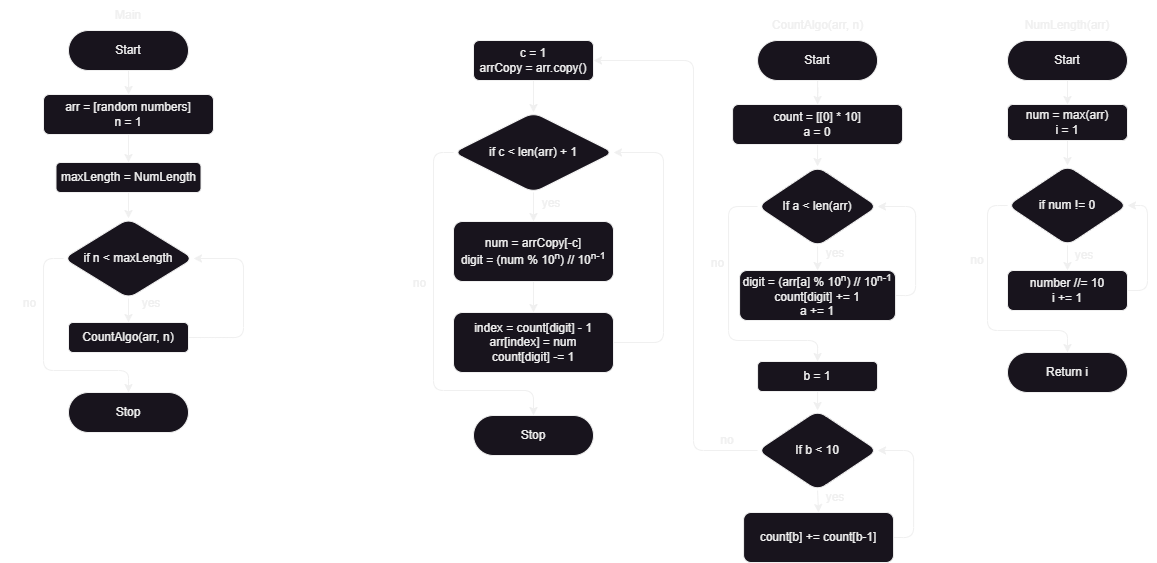

The diagram above was exported from draw.io. Its source (the exported page's mxGraphModel, read from the mxfile embedded in the PNG):
<mxGraphModel dx="1022" dy="828" grid="1" gridSize="10" guides="1" tooltips="1" connect="1" arrows="1" fold="1" page="1" pageScale="1" pageWidth="1169" pageHeight="827" math="0" shadow="0">
  <root>
    <mxCell id="0" />
    <mxCell id="1" parent="0" />
    <mxCell id="8DRxY8uw7YylUfgcgScJ-1" style="edgeStyle=orthogonalEdgeStyle;rounded=1;orthogonalLoop=1;jettySize=auto;html=1;exitX=0.5;exitY=1;exitDx=0;exitDy=0;entryX=0.5;entryY=0;entryDx=0;entryDy=0;shadow=0;" parent="1" source="8DRxY8uw7YylUfgcgScJ-2" target="8DRxY8uw7YylUfgcgScJ-57" edge="1">
      <mxGeometry relative="1" as="geometry" />
    </mxCell>
    <mxCell id="8DRxY8uw7YylUfgcgScJ-2" value="maxLength = NumLength" style="rounded=1;whiteSpace=wrap;html=1;shadow=0;" parent="1" vertex="1">
      <mxGeometry x="62.5" y="172" width="145" height="30" as="geometry" />
    </mxCell>
    <mxCell id="8DRxY8uw7YylUfgcgScJ-3" style="edgeStyle=orthogonalEdgeStyle;rounded=1;orthogonalLoop=1;jettySize=auto;html=1;exitX=0.5;exitY=1;exitDx=0;exitDy=0;shadow=0;" parent="1" source="8DRxY8uw7YylUfgcgScJ-4" target="8DRxY8uw7YylUfgcgScJ-16" edge="1">
      <mxGeometry relative="1" as="geometry" />
    </mxCell>
    <mxCell id="8DRxY8uw7YylUfgcgScJ-4" value="Start" style="rounded=1;whiteSpace=wrap;html=1;arcSize=50;shadow=0;" parent="1" vertex="1">
      <mxGeometry x="75" y="40" width="120" height="40" as="geometry" />
    </mxCell>
    <mxCell id="8DRxY8uw7YylUfgcgScJ-5" value="Main" style="text;html=1;strokeColor=none;fillColor=none;align=center;verticalAlign=middle;whiteSpace=wrap;rounded=1;shadow=0;" parent="1" vertex="1">
      <mxGeometry x="105" y="10" width="60" height="30" as="geometry" />
    </mxCell>
    <mxCell id="8DRxY8uw7YylUfgcgScJ-6" style="edgeStyle=orthogonalEdgeStyle;rounded=1;orthogonalLoop=1;jettySize=auto;html=1;exitX=0.5;exitY=1;exitDx=0;exitDy=0;entryX=0.5;entryY=0;entryDx=0;entryDy=0;shadow=0;" parent="1" source="8DRxY8uw7YylUfgcgScJ-7" target="8DRxY8uw7YylUfgcgScJ-18" edge="1">
      <mxGeometry relative="1" as="geometry">
        <mxPoint x="1074" y="113" as="targetPoint" />
      </mxGeometry>
    </mxCell>
    <mxCell id="8DRxY8uw7YylUfgcgScJ-7" value="Start" style="rounded=1;whiteSpace=wrap;html=1;arcSize=50;shadow=0;" parent="1" vertex="1">
      <mxGeometry x="1014" y="50" width="120" height="40" as="geometry" />
    </mxCell>
    <mxCell id="8DRxY8uw7YylUfgcgScJ-8" value="NumLength(arr)" style="text;html=1;strokeColor=none;fillColor=none;align=center;verticalAlign=middle;whiteSpace=wrap;rounded=1;shadow=0;" parent="1" vertex="1">
      <mxGeometry x="1044" y="20" width="60" height="30" as="geometry" />
    </mxCell>
    <mxCell id="8DRxY8uw7YylUfgcgScJ-9" style="edgeStyle=orthogonalEdgeStyle;rounded=1;orthogonalLoop=1;jettySize=auto;html=1;exitX=1;exitY=0.5;exitDx=0;exitDy=0;entryX=1;entryY=0.5;entryDx=0;entryDy=0;shadow=0;" parent="1" source="8DRxY8uw7YylUfgcgScJ-10" target="8DRxY8uw7YylUfgcgScJ-13" edge="1">
      <mxGeometry relative="1" as="geometry" />
    </mxCell>
    <mxCell id="8DRxY8uw7YylUfgcgScJ-10" value="number //= 10&lt;br&gt;i += 1" style="rounded=1;whiteSpace=wrap;html=1;shadow=0;" parent="1" vertex="1">
      <mxGeometry x="1014" y="280" width="120" height="40" as="geometry" />
    </mxCell>
    <mxCell id="8DRxY8uw7YylUfgcgScJ-11" value="" style="edgeStyle=orthogonalEdgeStyle;rounded=1;orthogonalLoop=1;jettySize=auto;html=1;shadow=0;" parent="1" source="8DRxY8uw7YylUfgcgScJ-13" target="8DRxY8uw7YylUfgcgScJ-10" edge="1">
      <mxGeometry relative="1" as="geometry" />
    </mxCell>
    <mxCell id="8DRxY8uw7YylUfgcgScJ-12" style="edgeStyle=orthogonalEdgeStyle;rounded=1;orthogonalLoop=1;jettySize=auto;html=1;exitX=0;exitY=0.5;exitDx=0;exitDy=0;entryX=0.5;entryY=0;entryDx=0;entryDy=0;shadow=0;" parent="1" source="8DRxY8uw7YylUfgcgScJ-13" target="8DRxY8uw7YylUfgcgScJ-14" edge="1">
      <mxGeometry relative="1" as="geometry">
        <Array as="points">
          <mxPoint x="994" y="215" />
          <mxPoint x="994" y="340" />
          <mxPoint x="1074" y="340" />
        </Array>
      </mxGeometry>
    </mxCell>
    <mxCell id="8DRxY8uw7YylUfgcgScJ-13" value="if num != 0" style="rhombus;whiteSpace=wrap;html=1;rounded=1;shadow=0;" parent="1" vertex="1">
      <mxGeometry x="1014" y="175" width="120" height="80" as="geometry" />
    </mxCell>
    <mxCell id="8DRxY8uw7YylUfgcgScJ-14" value="Return i" style="rounded=1;whiteSpace=wrap;html=1;arcSize=50;shadow=0;" parent="1" vertex="1">
      <mxGeometry x="1014" y="362" width="120" height="40" as="geometry" />
    </mxCell>
    <mxCell id="8DRxY8uw7YylUfgcgScJ-15" style="edgeStyle=orthogonalEdgeStyle;rounded=1;orthogonalLoop=1;jettySize=auto;html=1;exitX=0.5;exitY=1;exitDx=0;exitDy=0;entryX=0.5;entryY=0;entryDx=0;entryDy=0;shadow=0;" parent="1" source="8DRxY8uw7YylUfgcgScJ-16" target="8DRxY8uw7YylUfgcgScJ-2" edge="1">
      <mxGeometry relative="1" as="geometry" />
    </mxCell>
    <mxCell id="8DRxY8uw7YylUfgcgScJ-16" value="arr = [random numbers]&lt;br&gt;n = 1" style="rounded=1;whiteSpace=wrap;html=1;shadow=0;" parent="1" vertex="1">
      <mxGeometry x="50" y="104" width="170" height="40" as="geometry" />
    </mxCell>
    <mxCell id="8DRxY8uw7YylUfgcgScJ-17" style="edgeStyle=orthogonalEdgeStyle;rounded=1;orthogonalLoop=1;jettySize=auto;html=1;exitX=0.5;exitY=1;exitDx=0;exitDy=0;entryX=0.5;entryY=0;entryDx=0;entryDy=0;shadow=0;" parent="1" source="8DRxY8uw7YylUfgcgScJ-18" target="8DRxY8uw7YylUfgcgScJ-13" edge="1">
      <mxGeometry relative="1" as="geometry" />
    </mxCell>
    <mxCell id="8DRxY8uw7YylUfgcgScJ-18" value="num = max(arr)&lt;br&gt;i = 1" style="rounded=1;whiteSpace=wrap;html=1;shadow=0;" parent="1" vertex="1">
      <mxGeometry x="1014" y="114" width="120" height="36" as="geometry" />
    </mxCell>
    <mxCell id="8DRxY8uw7YylUfgcgScJ-19" style="edgeStyle=orthogonalEdgeStyle;rounded=1;orthogonalLoop=1;jettySize=auto;html=1;exitX=0.5;exitY=1;exitDx=0;exitDy=0;shadow=0;" parent="1" source="8DRxY8uw7YylUfgcgScJ-20" target="8DRxY8uw7YylUfgcgScJ-23" edge="1">
      <mxGeometry relative="1" as="geometry" />
    </mxCell>
    <mxCell id="8DRxY8uw7YylUfgcgScJ-20" value="Start" style="rounded=1;whiteSpace=wrap;html=1;arcSize=50;shadow=0;" parent="1" vertex="1">
      <mxGeometry x="764.07" y="50" width="120" height="40" as="geometry" />
    </mxCell>
    <mxCell id="8DRxY8uw7YylUfgcgScJ-21" value="CountAlgo(arr, n)" style="text;html=1;strokeColor=none;fillColor=none;align=center;verticalAlign=middle;whiteSpace=wrap;rounded=1;shadow=0;" parent="1" vertex="1">
      <mxGeometry x="773.57" y="20" width="101" height="30" as="geometry" />
    </mxCell>
    <mxCell id="8DRxY8uw7YylUfgcgScJ-22" style="edgeStyle=orthogonalEdgeStyle;rounded=1;orthogonalLoop=1;jettySize=auto;html=1;exitX=0.5;exitY=1;exitDx=0;exitDy=0;entryX=0.5;entryY=0;entryDx=0;entryDy=0;shadow=0;" parent="1" source="8DRxY8uw7YylUfgcgScJ-23" target="8DRxY8uw7YylUfgcgScJ-26" edge="1">
      <mxGeometry relative="1" as="geometry">
        <mxPoint x="824.07" y="182" as="targetPoint" />
      </mxGeometry>
    </mxCell>
    <mxCell id="8DRxY8uw7YylUfgcgScJ-23" value="count = [[0] * 10]&lt;br&gt;a = 0" style="rounded=1;whiteSpace=wrap;html=1;shadow=0;" parent="1" vertex="1">
      <mxGeometry x="739.07" y="114" width="170" height="40" as="geometry" />
    </mxCell>
    <mxCell id="8DRxY8uw7YylUfgcgScJ-24" style="edgeStyle=orthogonalEdgeStyle;rounded=1;orthogonalLoop=1;jettySize=auto;html=1;exitX=0.5;exitY=1;exitDx=0;exitDy=0;entryX=0.5;entryY=0;entryDx=0;entryDy=0;shadow=0;" parent="1" source="8DRxY8uw7YylUfgcgScJ-26" target="8DRxY8uw7YylUfgcgScJ-28" edge="1">
      <mxGeometry relative="1" as="geometry" />
    </mxCell>
    <mxCell id="8DRxY8uw7YylUfgcgScJ-25" style="edgeStyle=orthogonalEdgeStyle;rounded=1;orthogonalLoop=1;jettySize=auto;html=1;exitX=0;exitY=0.5;exitDx=0;exitDy=0;entryX=0.5;entryY=0;entryDx=0;entryDy=0;shadow=0;" parent="1" source="8DRxY8uw7YylUfgcgScJ-26" target="8DRxY8uw7YylUfgcgScJ-33" edge="1">
      <mxGeometry relative="1" as="geometry">
        <Array as="points">
          <mxPoint x="735" y="216" />
          <mxPoint x="735" y="350" />
          <mxPoint x="824" y="350" />
        </Array>
      </mxGeometry>
    </mxCell>
    <mxCell id="8DRxY8uw7YylUfgcgScJ-26" value="If a &amp;lt; len(arr)" style="rhombus;whiteSpace=wrap;html=1;rounded=1;shadow=0;" parent="1" vertex="1">
      <mxGeometry x="764.07" y="176" width="120" height="80" as="geometry" />
    </mxCell>
    <mxCell id="8DRxY8uw7YylUfgcgScJ-27" style="edgeStyle=orthogonalEdgeStyle;rounded=1;orthogonalLoop=1;jettySize=auto;html=1;exitX=1;exitY=0.5;exitDx=0;exitDy=0;entryX=1;entryY=0.5;entryDx=0;entryDy=0;shadow=0;" parent="1" source="8DRxY8uw7YylUfgcgScJ-28" target="8DRxY8uw7YylUfgcgScJ-26" edge="1">
      <mxGeometry relative="1" as="geometry" />
    </mxCell>
    <mxCell id="8DRxY8uw7YylUfgcgScJ-28" value="digit = (arr[a] % 10&lt;sup&gt;n&lt;/sup&gt;) // 10&lt;sup&gt;n-1&lt;/sup&gt;&lt;br&gt;count[digit] += 1&lt;br&gt;a += 1" style="rounded=1;whiteSpace=wrap;html=1;shadow=0;" parent="1" vertex="1">
      <mxGeometry x="746.07" y="280" width="156" height="50" as="geometry" />
    </mxCell>
    <mxCell id="8DRxY8uw7YylUfgcgScJ-29" value="yes" style="text;html=1;strokeColor=none;fillColor=none;align=center;verticalAlign=middle;whiteSpace=wrap;rounded=1;shadow=0;" parent="1" vertex="1">
      <mxGeometry x="812.07" y="248" width="60" height="30" as="geometry" />
    </mxCell>
    <mxCell id="8DRxY8uw7YylUfgcgScJ-30" value="yes" style="text;html=1;strokeColor=none;fillColor=none;align=center;verticalAlign=middle;whiteSpace=wrap;rounded=1;shadow=0;" parent="1" vertex="1">
      <mxGeometry x="1061" y="250" width="60" height="30" as="geometry" />
    </mxCell>
    <mxCell id="8DRxY8uw7YylUfgcgScJ-31" value="no" style="text;html=1;strokeColor=none;fillColor=none;align=center;verticalAlign=middle;whiteSpace=wrap;rounded=1;shadow=0;" parent="1" vertex="1">
      <mxGeometry x="954" y="255" width="60" height="30" as="geometry" />
    </mxCell>
    <mxCell id="8DRxY8uw7YylUfgcgScJ-32" style="edgeStyle=orthogonalEdgeStyle;rounded=1;orthogonalLoop=1;jettySize=auto;html=1;exitX=0.5;exitY=1;exitDx=0;exitDy=0;entryX=0.5;entryY=0;entryDx=0;entryDy=0;shadow=0;" parent="1" source="8DRxY8uw7YylUfgcgScJ-33" target="8DRxY8uw7YylUfgcgScJ-36" edge="1">
      <mxGeometry relative="1" as="geometry" />
    </mxCell>
    <mxCell id="8DRxY8uw7YylUfgcgScJ-33" value="b = 1" style="rounded=1;whiteSpace=wrap;html=1;shadow=0;" parent="1" vertex="1">
      <mxGeometry x="764.07" y="371" width="120" height="30" as="geometry" />
    </mxCell>
    <mxCell id="8DRxY8uw7YylUfgcgScJ-34" style="edgeStyle=orthogonalEdgeStyle;rounded=1;orthogonalLoop=1;jettySize=auto;html=1;exitX=0.5;exitY=1;exitDx=0;exitDy=0;entryX=0.5;entryY=0;entryDx=0;entryDy=0;shadow=0;" parent="1" source="8DRxY8uw7YylUfgcgScJ-36" target="8DRxY8uw7YylUfgcgScJ-38" edge="1">
      <mxGeometry relative="1" as="geometry" />
    </mxCell>
    <mxCell id="8DRxY8uw7YylUfgcgScJ-35" style="edgeStyle=orthogonalEdgeStyle;rounded=1;orthogonalLoop=1;jettySize=auto;html=1;exitX=0;exitY=0.5;exitDx=0;exitDy=0;entryX=1;entryY=0.5;entryDx=0;entryDy=0;shadow=0;" parent="1" source="8DRxY8uw7YylUfgcgScJ-36" target="8DRxY8uw7YylUfgcgScJ-44" edge="1">
      <mxGeometry relative="1" as="geometry">
        <Array as="points">
          <mxPoint x="700" y="460" />
          <mxPoint x="700" y="70" />
        </Array>
      </mxGeometry>
    </mxCell>
    <mxCell id="8DRxY8uw7YylUfgcgScJ-36" value="If b &amp;lt; 10" style="rhombus;whiteSpace=wrap;html=1;rounded=1;shadow=0;" parent="1" vertex="1">
      <mxGeometry x="764.07" y="420" width="120" height="80" as="geometry" />
    </mxCell>
    <mxCell id="8DRxY8uw7YylUfgcgScJ-37" style="edgeStyle=orthogonalEdgeStyle;rounded=1;orthogonalLoop=1;jettySize=auto;html=1;exitX=1;exitY=0.5;exitDx=0;exitDy=0;entryX=1;entryY=0.5;entryDx=0;entryDy=0;shadow=0;" parent="1" source="8DRxY8uw7YylUfgcgScJ-38" target="8DRxY8uw7YylUfgcgScJ-36" edge="1">
      <mxGeometry relative="1" as="geometry" />
    </mxCell>
    <mxCell id="8DRxY8uw7YylUfgcgScJ-38" value="count[b] += count[b-1]" style="rounded=1;whiteSpace=wrap;html=1;shadow=0;" parent="1" vertex="1">
      <mxGeometry x="750.07" y="522" width="150" height="50" as="geometry" />
    </mxCell>
    <mxCell id="8DRxY8uw7YylUfgcgScJ-39" value="yes" style="text;html=1;strokeColor=none;fillColor=none;align=center;verticalAlign=middle;whiteSpace=wrap;rounded=1;shadow=0;" parent="1" vertex="1">
      <mxGeometry x="812.07" y="492" width="60" height="30" as="geometry" />
    </mxCell>
    <mxCell id="8DRxY8uw7YylUfgcgScJ-40" value="no" style="text;html=1;strokeColor=none;fillColor=none;align=center;verticalAlign=middle;whiteSpace=wrap;rounded=1;shadow=0;" parent="1" vertex="1">
      <mxGeometry x="397" y="278" width="59" height="30" as="geometry" />
    </mxCell>
    <mxCell id="8DRxY8uw7YylUfgcgScJ-41" style="edgeStyle=orthogonalEdgeStyle;rounded=1;orthogonalLoop=1;jettySize=auto;html=1;exitX=1;exitY=0.5;exitDx=0;exitDy=0;entryX=1;entryY=0.5;entryDx=0;entryDy=0;shadow=0;" parent="1" source="8DRxY8uw7YylUfgcgScJ-42" target="8DRxY8uw7YylUfgcgScJ-57" edge="1">
      <mxGeometry relative="1" as="geometry">
        <Array as="points">
          <mxPoint x="250" y="347" />
          <mxPoint x="250" y="268" />
        </Array>
      </mxGeometry>
    </mxCell>
    <mxCell id="8DRxY8uw7YylUfgcgScJ-42" value="CountAlgo(arr, n)" style="rounded=1;whiteSpace=wrap;html=1;shadow=0;" parent="1" vertex="1">
      <mxGeometry x="75" y="332" width="120" height="30" as="geometry" />
    </mxCell>
    <mxCell id="8DRxY8uw7YylUfgcgScJ-43" style="edgeStyle=orthogonalEdgeStyle;rounded=1;orthogonalLoop=1;jettySize=auto;html=1;exitX=0.5;exitY=1;exitDx=0;exitDy=0;entryX=0.5;entryY=0;entryDx=0;entryDy=0;shadow=0;" parent="1" source="8DRxY8uw7YylUfgcgScJ-44" target="8DRxY8uw7YylUfgcgScJ-48" edge="1">
      <mxGeometry relative="1" as="geometry" />
    </mxCell>
    <mxCell id="8DRxY8uw7YylUfgcgScJ-44" value="c = 1&lt;br&gt;arrCopy = arr.copy()" style="rounded=1;whiteSpace=wrap;html=1;shadow=0;" parent="1" vertex="1">
      <mxGeometry x="480" y="50" width="120" height="40" as="geometry" />
    </mxCell>
    <mxCell id="8DRxY8uw7YylUfgcgScJ-45" value="no" style="text;html=1;strokeColor=none;fillColor=none;align=center;verticalAlign=middle;whiteSpace=wrap;rounded=1;shadow=0;" parent="1" vertex="1">
      <mxGeometry x="704.07" y="435" width="60" height="30" as="geometry" />
    </mxCell>
    <mxCell id="8DRxY8uw7YylUfgcgScJ-46" style="edgeStyle=orthogonalEdgeStyle;rounded=1;orthogonalLoop=1;jettySize=auto;html=1;exitX=0.5;exitY=1;exitDx=0;exitDy=0;entryX=0.5;entryY=0;entryDx=0;entryDy=0;shadow=0;" parent="1" source="8DRxY8uw7YylUfgcgScJ-48" target="8DRxY8uw7YylUfgcgScJ-50" edge="1">
      <mxGeometry relative="1" as="geometry" />
    </mxCell>
    <mxCell id="8DRxY8uw7YylUfgcgScJ-47" style="edgeStyle=orthogonalEdgeStyle;rounded=1;orthogonalLoop=1;jettySize=auto;html=1;exitX=0;exitY=0.5;exitDx=0;exitDy=0;entryX=0.5;entryY=0;entryDx=0;entryDy=0;shadow=0;" parent="1" source="8DRxY8uw7YylUfgcgScJ-48" target="8DRxY8uw7YylUfgcgScJ-59" edge="1">
      <mxGeometry relative="1" as="geometry">
        <Array as="points">
          <mxPoint x="440" y="162" />
          <mxPoint x="440" y="400" />
          <mxPoint x="540" y="400" />
        </Array>
      </mxGeometry>
    </mxCell>
    <mxCell id="8DRxY8uw7YylUfgcgScJ-48" value="if c &amp;lt; len(arr) + 1" style="rhombus;whiteSpace=wrap;html=1;rounded=1;shadow=0;" parent="1" vertex="1">
      <mxGeometry x="460" y="122" width="160" height="80" as="geometry" />
    </mxCell>
    <mxCell id="8DRxY8uw7YylUfgcgScJ-49" style="edgeStyle=orthogonalEdgeStyle;rounded=1;orthogonalLoop=1;jettySize=auto;html=1;exitX=0.5;exitY=1;exitDx=0;exitDy=0;entryX=0.5;entryY=0;entryDx=0;entryDy=0;shadow=0;" parent="1" source="8DRxY8uw7YylUfgcgScJ-50" target="8DRxY8uw7YylUfgcgScJ-52" edge="1">
      <mxGeometry relative="1" as="geometry" />
    </mxCell>
    <mxCell id="8DRxY8uw7YylUfgcgScJ-50" value="num = arrCopy[-c]&lt;br&gt;digit = (num % 10&lt;sup style=&quot;border-color: var(--border-color);&quot;&gt;n&lt;/sup&gt;) // 10&lt;sup style=&quot;border-color: var(--border-color);&quot;&gt;n-1&lt;/sup&gt;" style="rounded=1;whiteSpace=wrap;html=1;shadow=0;" parent="1" vertex="1">
      <mxGeometry x="460" y="231" width="160" height="60" as="geometry" />
    </mxCell>
    <mxCell id="8DRxY8uw7YylUfgcgScJ-51" style="edgeStyle=orthogonalEdgeStyle;rounded=1;orthogonalLoop=1;jettySize=auto;html=1;exitX=1;exitY=0.5;exitDx=0;exitDy=0;entryX=1;entryY=0.5;entryDx=0;entryDy=0;shadow=0;" parent="1" source="8DRxY8uw7YylUfgcgScJ-52" target="8DRxY8uw7YylUfgcgScJ-48" edge="1">
      <mxGeometry relative="1" as="geometry">
        <Array as="points">
          <mxPoint x="670" y="352" />
          <mxPoint x="670" y="162" />
        </Array>
      </mxGeometry>
    </mxCell>
    <mxCell id="8DRxY8uw7YylUfgcgScJ-52" value="index = count[digit] - 1&lt;br&gt;arr[index] = num&lt;br&gt;count[digit] -= 1" style="rounded=1;whiteSpace=wrap;html=1;shadow=0;" parent="1" vertex="1">
      <mxGeometry x="460" y="322" width="160" height="60" as="geometry" />
    </mxCell>
    <mxCell id="8DRxY8uw7YylUfgcgScJ-53" value="yes" style="text;html=1;strokeColor=none;fillColor=none;align=center;verticalAlign=middle;whiteSpace=wrap;rounded=1;shadow=0;" parent="1" vertex="1">
      <mxGeometry x="528.07" y="198" width="60" height="30" as="geometry" />
    </mxCell>
    <mxCell id="8DRxY8uw7YylUfgcgScJ-55" style="edgeStyle=orthogonalEdgeStyle;rounded=1;orthogonalLoop=1;jettySize=auto;html=1;exitX=0.5;exitY=1;exitDx=0;exitDy=0;entryX=0.5;entryY=0;entryDx=0;entryDy=0;shadow=0;" parent="1" source="8DRxY8uw7YylUfgcgScJ-57" target="8DRxY8uw7YylUfgcgScJ-42" edge="1">
      <mxGeometry relative="1" as="geometry" />
    </mxCell>
    <mxCell id="8DRxY8uw7YylUfgcgScJ-56" style="edgeStyle=orthogonalEdgeStyle;rounded=1;orthogonalLoop=1;jettySize=auto;html=1;exitX=0;exitY=0.5;exitDx=0;exitDy=0;entryX=0.5;entryY=0;entryDx=0;entryDy=0;shadow=0;" parent="1" source="8DRxY8uw7YylUfgcgScJ-57" target="8DRxY8uw7YylUfgcgScJ-60" edge="1">
      <mxGeometry relative="1" as="geometry">
        <Array as="points">
          <mxPoint x="50" y="268" />
          <mxPoint x="50" y="380" />
          <mxPoint x="135" y="380" />
        </Array>
      </mxGeometry>
    </mxCell>
    <mxCell id="8DRxY8uw7YylUfgcgScJ-57" value="if n &amp;lt; maxLength" style="rhombus;whiteSpace=wrap;html=1;rounded=1;shadow=0;" parent="1" vertex="1">
      <mxGeometry x="70" y="228" width="130" height="80" as="geometry" />
    </mxCell>
    <mxCell id="8DRxY8uw7YylUfgcgScJ-58" value="yes" style="text;html=1;strokeColor=none;fillColor=none;align=center;verticalAlign=middle;whiteSpace=wrap;rounded=1;shadow=0;" parent="1" vertex="1">
      <mxGeometry x="128.07000000000005" y="298" width="60" height="30" as="geometry" />
    </mxCell>
    <mxCell id="8DRxY8uw7YylUfgcgScJ-59" value="Stop" style="rounded=1;whiteSpace=wrap;html=1;arcSize=50;shadow=0;" parent="1" vertex="1">
      <mxGeometry x="480" y="425" width="120" height="40" as="geometry" />
    </mxCell>
    <mxCell id="8DRxY8uw7YylUfgcgScJ-60" value="Stop" style="rounded=1;whiteSpace=wrap;html=1;arcSize=50;shadow=0;" parent="1" vertex="1">
      <mxGeometry x="75" y="402" width="120" height="40" as="geometry" />
    </mxCell>
    <mxCell id="8DRxY8uw7YylUfgcgScJ-61" value="no" style="text;html=1;strokeColor=none;fillColor=none;align=center;verticalAlign=middle;whiteSpace=wrap;rounded=1;shadow=0;" parent="1" vertex="1">
      <mxGeometry x="695" y="258" width="59" height="30" as="geometry" />
    </mxCell>
    <mxCell id="8DRxY8uw7YylUfgcgScJ-62" value="no" style="text;html=1;strokeColor=none;fillColor=none;align=center;verticalAlign=middle;whiteSpace=wrap;rounded=1;shadow=0;" parent="1" vertex="1">
      <mxGeometry x="7" y="298" width="59" height="30" as="geometry" />
    </mxCell>
  </root>
</mxGraphModel>